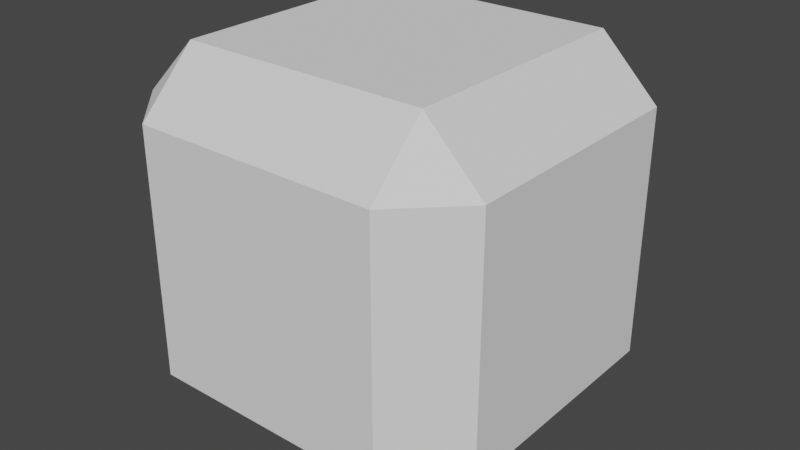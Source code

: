 # Source: tetronimo.blend  (saved by Blender 2.90.8; exported with 4.5.12 LTS)
import bpy
from mathutils import Matrix  # noqa: F401  (used for matrix-valued properties, if any)

bpy.ops.wm.read_factory_settings(use_empty=True)
scene = bpy.context.scene
scene.name = 'Scene'

# ---- collections
col_collection = bpy.data.collections.new('Collection'); scene.collection.children.link(col_collection)

# ---- world
world_world = bpy.data.worlds.new('World'); scene.world = world_world
world_world.use_nodes = True; world_world.node_tree.nodes.clear()
_N = world_world.node_tree.nodes; _L = world_world.node_tree.links
n0 = _N.new('ShaderNodeOutputWorld'); n0.name = 'World Output'; n0.location = (300, 300)
n1 = _N.new('ShaderNodeBackground'); n1.name = 'Background'; n1.location = (10, 300)
n1.inputs[0].default_value = (0.05088, 0.05088, 0.05088, 1.0)
_L.new(n1.outputs[0], n0.inputs[0])
n0.is_active_output = True
world_world.color = (0.05088, 0.05088, 0.05088)
world_world.use_sun_shadow = False
world_world.sun_shadow_jitter_overblur = 0.0

# ---- meshes
me_cube = bpy.data.meshes.new('Cube')
me_cube.from_pydata([(-0.3445, -0.3398, -0.3857), (-0.3445, -0.4984, -0.227), (-0.5032, -0.3398, -0.227), (-0.3445, -0.4984, 0.4525), (-0.3445, -0.3398, 0.6112), (-0.5032, -0.3398, 0.4525), (-0.3445, 0.3398, -0.3857), (-0.5032, 0.3398, -0.227), (-0.3445, 0.4984, -0.227), (-0.3445, 0.3398, 0.6112), (-0.3445, 0.4984, 0.4525), (-0.5032, 0.3398, 0.4525), (0.3351, -0.3398, -0.3857), (0.4937, -0.3398, -0.227), (0.3351, -0.4984, -0.227), (0.3351, -0.3398, 0.6112), (0.3351, -0.4984, 0.4525), (0.4937, -0.3398, 0.4525), (0.3351, 0.3398, -0.3857), (0.3351, 0.4984, -0.227), (0.4937, 0.3398, -0.227), (0.3351, 0.3398, 0.6112), (0.4937, 0.3398, 0.4525), (0.3351, 0.4984, 0.4525)], [], [(14, 16, 3, 1), (20, 22, 17, 13), (21, 9, 4, 15), (2, 5, 11, 7), (8, 10, 23, 19), (0, 1, 2), (3, 4, 5), (6, 7, 8), (9, 10, 11), (12, 13, 14), (15, 16, 17), (18, 19, 20), (21, 22, 23), (6, 0, 2, 7), (1, 3, 5, 2), (4, 9, 11, 5), (10, 8, 7, 11), (18, 6, 8, 19), (9, 21, 23, 10), (22, 20, 19, 23), (12, 18, 20, 13), (21, 15, 17, 22), (16, 14, 13, 17), (0, 12, 14, 1), (15, 4, 3, 16), (6, 18, 12, 0)])
_uv = me_cube.uv_layers.new(name='UVMap')
_uv.uv.foreach_set('vector', [0.4148, 0.7898, 0.5852, 0.7898, 0.5852, 0.9602, 0.4148, 0.9602, 0.4148, 0.5398, 0.5852, 0.5398, 0.5852, 0.7102, 0.4148, 0.7102, 0.6648, 0.5398, 0.8352, 0.5398, 0.8352, 0.7102, 0.6648, 0.7102, 0.4148, 0.03979, 0.5852, 0.03979, 0.5852, 0.2102, 0.4148, 0.2102, 0.4148, 0.2898, 0.5852, 0.2898, 0.5852, 0.4602, 0.4148, 0.4602, 0.1648, 0.7102, 0.1648, 0.75, 0.125, 0.7102, 0.5852, 0.9602, 0.625, 0.9602, 0.5852, 1.0, 0.1648, 0.5398, 0.125, 0.5398, 0.1648, 0.5, 0.625, 0.2898, 0.625, 0.2898, 0.5852, 0.25, 0.3352, 0.7102, 0.375, 0.7102, 0.3352, 0.75, 0.625, 0.7898, 0.625, 0.7898, 0.5852, 0.75, 0.3352, 0.5398, 0.3352, 0.5, 0.375, 0.5398, 0.625, 0.5398, 0.625, 0.5398, 0.5852, 0.5, 0.1648, 0.5398, 0.1648, 0.7102, 0.125, 0.7102, 0.125, 0.5398, 0.4148, 0.0, 0.5852, 0.0, 0.5852, 0.03979, 0.4148, 0.03979, 0.625, 0.03979, 0.625, 0.2102, 0.5852, 0.2102, 0.5852, 0.03979, 0.5852, 0.2898, 0.4148, 0.2898, 0.4148, 0.2102, 0.5852, 0.2102, 0.3352, 0.5398, 0.1648, 0.5398, 0.1648, 0.5, 0.3352, 0.5, 0.625, 0.2898, 0.625, 0.4602, 0.5852, 0.4602, 0.5852, 0.2898, 0.5852, 0.5398, 0.4148, 0.5398, 0.4148, 0.4602, 0.5852, 0.4602, 0.3352, 0.7102, 0.3352, 0.5398, 0.4148, 0.5398, 0.4148, 0.7102, 0.6648, 0.5398, 0.6648, 0.7102, 0.5852, 0.7102, 0.5852, 0.5398, 0.5852, 0.7898, 0.4148, 0.7898, 0.4148, 0.7102, 0.5852, 0.7102, 0.1648, 0.7102, 0.3352, 0.7102, 0.3352, 0.75, 0.1648, 0.75, 0.625, 0.7898, 0.625, 0.9602, 0.5852, 0.9602, 0.5852, 0.7898, 0.1648, 0.5398, 0.3352, 0.5398, 0.3352, 0.7102, 0.1648, 0.7102])
me_cube.use_remesh_fix_poles = True
me_cube.use_remesh_preserve_attributes = False
me_cube.use_mirror_vertex_groups = False
me_cube.update()

# ---- objects
ob_tetronimo = bpy.data.objects.new('Tetronimo', me_cube)

# ---- transforms, parenting, visibility, modifiers, constraints
ob_tetronimo.location = (0.0, 0.0, 0.0)
ob_tetronimo.lineart.crease_threshold = 0.0

# ---- collection membership
scene.collection.objects.link(ob_tetronimo)

# ---- scene / render settings (as saved in the file)
scene.frame_start = 1; scene.frame_end = 250; scene.frame_set(1)
scene.render.engine = 'BLENDER_EEVEE_NEXT'
scene.cycles.use_denoising = False
scene.cycles.samples = 128
scene.cycles.sampling_pattern = 'TABULATED_SOBOL'
scene.cycles.use_adaptive_sampling = False
scene.cycles.use_light_tree = False
scene.view_settings.view_transform = 'Filmic'
bpy.context.view_layer.update()

# ---- added for rendering (the .blend has no active camera and no usable light): camera, sun
cam_auto = bpy.data.cameras.new('AutoCamera')
cam_auto.lens = 50.0
cam_auto.sensor_width = 36.0
cam_auto.clip_end = 1000.0
ob_auto_camera = bpy.data.objects.new('AutoCamera', cam_auto)
scene.collection.objects.link(ob_auto_camera)
ob_auto_camera.location = (1.59281, -1.91703, 1.39075)
ob_auto_camera.rotation_euler = (1.09748, -7.21219e-08, 0.694738)
scene.camera = ob_auto_camera
light_auto_sun = bpy.data.lights.new('AutoSun', 'SUN')
light_auto_sun.energy = 3.0
light_auto_sun.angle = 0.0523599
ob_auto_sun = bpy.data.objects.new('AutoSun', light_auto_sun)
scene.collection.objects.link(ob_auto_sun)
ob_auto_sun.rotation_euler = (0.872665, 0.174533, 0.523599)
bpy.context.view_layer.update()
